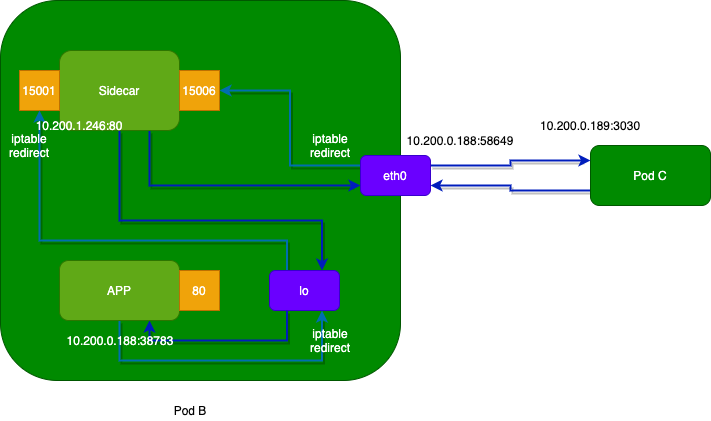

The diagram above was exported from draw.io. Its source (the exported page's mxGraphModel, read from the mxfile embedded in the PNG):
<mxGraphModel dx="965" dy="1840" grid="1" gridSize="10" guides="1" tooltips="1" connect="1" arrows="1" fold="1" page="1" pageScale="1" pageWidth="827" pageHeight="1169" math="0" shadow="0">
  <root>
    <mxCell id="0" />
    <mxCell id="1" parent="0" />
    <mxCell id="QeKI1tDED82EFe2HDxcA-26" style="edgeStyle=orthogonalEdgeStyle;rounded=0;orthogonalLoop=1;jettySize=auto;html=1;entryX=1;entryY=0.75;entryDx=0;entryDy=0;shadow=1;strokeWidth=2;exitX=0;exitY=0.75;exitDx=0;exitDy=0;fillColor=#0050ef;strokeColor=#001DBC;" parent="1" source="QeKI1tDED82EFe2HDxcA-2" target="QeKI1tDED82EFe2HDxcA-6" edge="1">
      <mxGeometry relative="1" as="geometry" />
    </mxCell>
    <mxCell id="QeKI1tDED82EFe2HDxcA-2" value="Pod C" style="rounded=1;whiteSpace=wrap;html=1;fillColor=#008a00;strokeColor=#005700;fontColor=#ffffff;" parent="1" vertex="1">
      <mxGeometry x="890" y="85" width="120" height="60" as="geometry" />
    </mxCell>
    <mxCell id="QeKI1tDED82EFe2HDxcA-3" value="" style="rounded=1;whiteSpace=wrap;html=1;fillColor=#008a00;strokeColor=#005700;fontColor=#ffffff;" parent="1" vertex="1">
      <mxGeometry x="300" y="-60" width="400" height="380" as="geometry" />
    </mxCell>
    <mxCell id="QeKI1tDED82EFe2HDxcA-4" value="Pod B" style="text;html=1;strokeColor=none;fillColor=none;align=center;verticalAlign=middle;whiteSpace=wrap;rounded=0;" parent="1" vertex="1">
      <mxGeometry x="470" y="340" width="40" height="20" as="geometry" />
    </mxCell>
    <mxCell id="QeKI1tDED82EFe2HDxcA-5" style="edgeStyle=orthogonalEdgeStyle;rounded=0;orthogonalLoop=1;jettySize=auto;html=1;entryX=1;entryY=0.5;entryDx=0;entryDy=0;exitX=0;exitY=0.25;exitDx=0;exitDy=0;shadow=1;fillColor=#1ba1e2;strokeColor=#006EAF;strokeWidth=2;" parent="1" source="QeKI1tDED82EFe2HDxcA-6" target="QeKI1tDED82EFe2HDxcA-9" edge="1">
      <mxGeometry relative="1" as="geometry" />
    </mxCell>
    <mxCell id="QeKI1tDED82EFe2HDxcA-25" style="edgeStyle=orthogonalEdgeStyle;rounded=0;orthogonalLoop=1;jettySize=auto;html=1;entryX=0;entryY=0.25;entryDx=0;entryDy=0;shadow=1;strokeWidth=2;fillColor=#0050ef;strokeColor=#001DBC;exitX=1;exitY=0.25;exitDx=0;exitDy=0;" parent="1" source="QeKI1tDED82EFe2HDxcA-6" target="QeKI1tDED82EFe2HDxcA-2" edge="1">
      <mxGeometry relative="1" as="geometry" />
    </mxCell>
    <mxCell id="QeKI1tDED82EFe2HDxcA-6" value="eth0" style="rounded=1;whiteSpace=wrap;html=1;fillColor=#6a00ff;strokeColor=#3700CC;fontColor=#ffffff;" parent="1" vertex="1">
      <mxGeometry x="660" y="95" width="70" height="40" as="geometry" />
    </mxCell>
    <mxCell id="QeKI1tDED82EFe2HDxcA-23" style="edgeStyle=orthogonalEdgeStyle;rounded=0;orthogonalLoop=1;jettySize=auto;html=1;entryX=0;entryY=0.75;entryDx=0;entryDy=0;shadow=1;strokeWidth=2;fillColor=#0050ef;strokeColor=#001DBC;exitX=0.75;exitY=1;exitDx=0;exitDy=0;" parent="1" source="QeKI1tDED82EFe2HDxcA-8" target="QeKI1tDED82EFe2HDxcA-6" edge="1">
      <mxGeometry relative="1" as="geometry">
        <Array as="points">
          <mxPoint x="449" y="125" />
        </Array>
      </mxGeometry>
    </mxCell>
    <mxCell id="QeKI1tDED82EFe2HDxcA-28" style="edgeStyle=orthogonalEdgeStyle;rounded=0;orthogonalLoop=1;jettySize=auto;html=1;entryX=0.75;entryY=0;entryDx=0;entryDy=0;shadow=1;strokeWidth=2;fillColor=#0050ef;strokeColor=#001DBC;" parent="1" source="QeKI1tDED82EFe2HDxcA-8" target="QeKI1tDED82EFe2HDxcA-12" edge="1">
      <mxGeometry relative="1" as="geometry">
        <Array as="points">
          <mxPoint x="419" y="160" />
          <mxPoint x="622" y="160" />
        </Array>
      </mxGeometry>
    </mxCell>
    <mxCell id="QeKI1tDED82EFe2HDxcA-8" value="Sidecar" style="rounded=1;whiteSpace=wrap;html=1;fillColor=#60a917;strokeColor=#2D7600;fontColor=#ffffff;" parent="1" vertex="1">
      <mxGeometry x="359" y="-10" width="120" height="80" as="geometry" />
    </mxCell>
    <mxCell id="QeKI1tDED82EFe2HDxcA-9" value="15006" style="rounded=0;whiteSpace=wrap;html=1;fillColor=#f0a30a;strokeColor=#BD7000;fontColor=#ffffff;" parent="1" vertex="1">
      <mxGeometry x="479" y="10" width="40" height="40" as="geometry" />
    </mxCell>
    <mxCell id="QeKI1tDED82EFe2HDxcA-10" value="15001" style="rounded=0;whiteSpace=wrap;html=1;fillColor=#f0a30a;strokeColor=#BD7000;fontColor=#ffffff;" parent="1" vertex="1">
      <mxGeometry x="319" y="10" width="40" height="40" as="geometry" />
    </mxCell>
    <mxCell id="QeKI1tDED82EFe2HDxcA-21" style="edgeStyle=orthogonalEdgeStyle;rounded=0;orthogonalLoop=1;jettySize=auto;html=1;entryX=0.5;entryY=1;entryDx=0;entryDy=0;strokeWidth=2;fillColor=#1ba1e2;strokeColor=#006EAF;shadow=1;exitX=0.25;exitY=0;exitDx=0;exitDy=0;" parent="1" source="QeKI1tDED82EFe2HDxcA-12" target="QeKI1tDED82EFe2HDxcA-10" edge="1">
      <mxGeometry relative="1" as="geometry">
        <Array as="points">
          <mxPoint x="587" y="180" />
          <mxPoint x="339" y="180" />
        </Array>
      </mxGeometry>
    </mxCell>
    <mxCell id="QeKI1tDED82EFe2HDxcA-29" style="edgeStyle=orthogonalEdgeStyle;rounded=0;orthogonalLoop=1;jettySize=auto;html=1;entryX=0.75;entryY=1;entryDx=0;entryDy=0;shadow=1;strokeWidth=2;exitX=0.25;exitY=1;exitDx=0;exitDy=0;fillColor=#0050ef;strokeColor=#001DBC;" parent="1" source="QeKI1tDED82EFe2HDxcA-12" target="QeKI1tDED82EFe2HDxcA-13" edge="1">
      <mxGeometry relative="1" as="geometry">
        <Array as="points">
          <mxPoint x="587" y="280" />
          <mxPoint x="449" y="280" />
        </Array>
      </mxGeometry>
    </mxCell>
    <mxCell id="QeKI1tDED82EFe2HDxcA-12" value="lo" style="rounded=1;whiteSpace=wrap;html=1;fillColor=#6a00ff;strokeColor=#3700CC;fontColor=#ffffff;" parent="1" vertex="1">
      <mxGeometry x="569" y="210" width="70" height="40" as="geometry" />
    </mxCell>
    <mxCell id="QeKI1tDED82EFe2HDxcA-20" style="edgeStyle=orthogonalEdgeStyle;rounded=0;orthogonalLoop=1;jettySize=auto;html=1;entryX=0.75;entryY=1;entryDx=0;entryDy=0;strokeWidth=2;fillColor=#1ba1e2;strokeColor=#006EAF;shadow=1;" parent="1" source="QeKI1tDED82EFe2HDxcA-13" target="QeKI1tDED82EFe2HDxcA-12" edge="1">
      <mxGeometry relative="1" as="geometry">
        <Array as="points">
          <mxPoint x="419" y="300" />
          <mxPoint x="622" y="300" />
        </Array>
      </mxGeometry>
    </mxCell>
    <mxCell id="QeKI1tDED82EFe2HDxcA-13" value="APP" style="rounded=1;whiteSpace=wrap;html=1;fillColor=#60a917;strokeColor=#2D7600;fontColor=#ffffff;" parent="1" vertex="1">
      <mxGeometry x="359" y="200" width="120" height="60" as="geometry" />
    </mxCell>
    <mxCell id="QeKI1tDED82EFe2HDxcA-14" value="80" style="rounded=0;whiteSpace=wrap;html=1;fillColor=#f0a30a;strokeColor=#BD7000;fontColor=#ffffff;" parent="1" vertex="1">
      <mxGeometry x="479" y="210" width="40" height="40" as="geometry" />
    </mxCell>
    <mxCell id="QeKI1tDED82EFe2HDxcA-19" value="&lt;font color=&quot;#ffffff&quot;&gt;iptable&lt;br&gt;redirect&lt;/font&gt;" style="text;html=1;strokeColor=none;fillColor=none;align=center;verticalAlign=middle;whiteSpace=wrap;rounded=0;" parent="1" vertex="1">
      <mxGeometry x="610" y="75" width="40" height="20" as="geometry" />
    </mxCell>
    <mxCell id="QeKI1tDED82EFe2HDxcA-22" value="&lt;font color=&quot;#ffffff&quot;&gt;iptable&lt;br&gt;redirect&lt;/font&gt;" style="text;html=1;strokeColor=none;fillColor=none;align=center;verticalAlign=middle;whiteSpace=wrap;rounded=0;" parent="1" vertex="1">
      <mxGeometry x="309" y="75" width="40" height="20" as="geometry" />
    </mxCell>
    <mxCell id="QeKI1tDED82EFe2HDxcA-24" value="&lt;font color=&quot;#ffffff&quot;&gt;iptable&lt;br&gt;redirect&lt;/font&gt;" style="text;html=1;strokeColor=none;fillColor=none;align=center;verticalAlign=middle;whiteSpace=wrap;rounded=0;" parent="1" vertex="1">
      <mxGeometry x="610" y="270" width="40" height="20" as="geometry" />
    </mxCell>
    <mxCell id="QeKI1tDED82EFe2HDxcA-32" value="&lt;font color=&quot;#ffffff&quot;&gt;10.200.0.188:38783&lt;/font&gt;" style="text;html=1;strokeColor=none;fillColor=none;align=center;verticalAlign=middle;whiteSpace=wrap;rounded=0;" parent="1" vertex="1">
      <mxGeometry x="400" y="270" width="40" height="20" as="geometry" />
    </mxCell>
    <mxCell id="QeKI1tDED82EFe2HDxcA-33" value="&lt;font color=&quot;#ffffff&quot;&gt;10.200.1.246:80&lt;/font&gt;" style="text;html=1;strokeColor=none;fillColor=none;align=center;verticalAlign=middle;whiteSpace=wrap;rounded=0;" parent="1" vertex="1">
      <mxGeometry x="359" y="55" width="40" height="20" as="geometry" />
    </mxCell>
    <mxCell id="QeKI1tDED82EFe2HDxcA-34" value="10.200.0.188:58649" style="text;html=1;strokeColor=none;fillColor=none;align=center;verticalAlign=middle;whiteSpace=wrap;rounded=0;" parent="1" vertex="1">
      <mxGeometry x="740" y="70" width="40" height="20" as="geometry" />
    </mxCell>
    <mxCell id="QeKI1tDED82EFe2HDxcA-36" value="10.200.0.189:3030" style="text;html=1;strokeColor=none;fillColor=none;align=center;verticalAlign=middle;whiteSpace=wrap;rounded=0;" parent="1" vertex="1">
      <mxGeometry x="870" y="55" width="40" height="20" as="geometry" />
    </mxCell>
  </root>
</mxGraphModel>